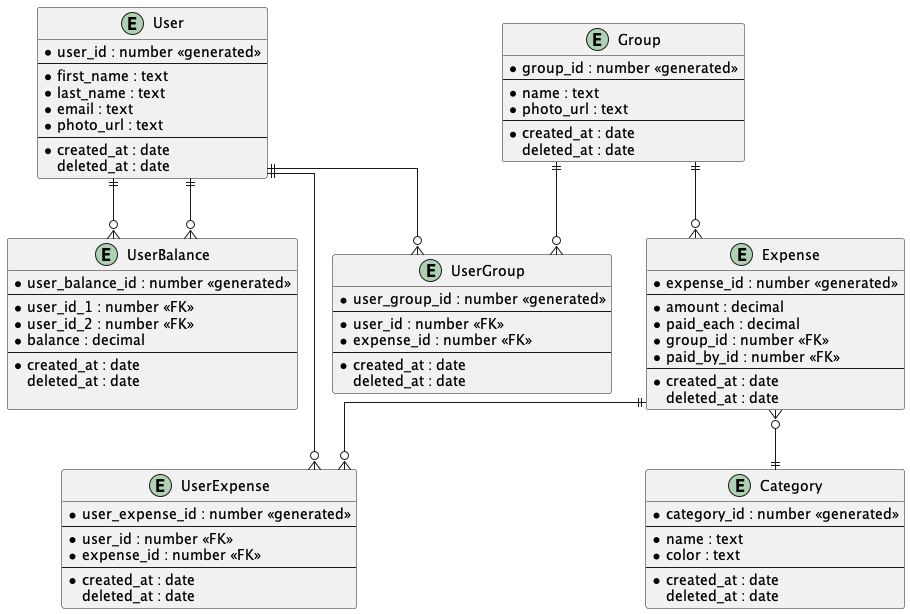

The diagram above was rendered by PlantUML. Its source (embedded in the PNG):
@startuml erd
' hide the spot
' hide circle

' avoid problems with angled crows feet
skinparam linetype ortho

entity "User" as u {
  *user_id : number <<generated>>
  --
  *first_name : text
  *last_name : text
  *email : text
  *photo_url : text
  --
  *created_at : date
  deleted_at : date
}

entity "Group" as g {
  *group_id : number <<generated>>
  --
  *name : text
  *photo_url : text
  --
  *created_at : date
  deleted_at : date
}

entity "UserGroup" as ug {
  *user_group_id : number <<generated>>
  --
  *user_id : number <<FK>>
  *expense_id : number <<FK>>
  --
  *created_at : date
  deleted_at : date
}

entity "Expense" as e {
  *expense_id : number <<generated>>
  --
  *amount : decimal
  *paid_each : decimal
  *group_id : number <<FK>>
  ' references user
  *paid_by_id : number <<FK>> 
  --
  *created_at : date
  deleted_at : date
}

entity "UserExpense" as ue {
  *user_expense_id : number <<generated>>
  --
  *user_id : number <<FK>>
  *expense_id : number <<FK>>
  --
  *created_at : date
  deleted_at : date
}

entity "Category" as c {
  *category_id : number <<generated>>
  --
  *name : text
  *color : text
  --
  *created_at : date
  deleted_at : date
}

entity "UserBalance" as ub {
  *user_balance_id : number <<generated>>
  --
  *user_id_1 : number <<FK>>
  *user_id_2 : number <<FK>>
  *balance : decimal
  --
  *created_at : date
  deleted_at : date

}

u ||--o{ ue
e ||--o{ ue

u ||--o{ ug
g ||--o{ ug

e }o--|| c

u ||--o{ ub
u ||--o{ ub

g ||--o{ e


@enduml